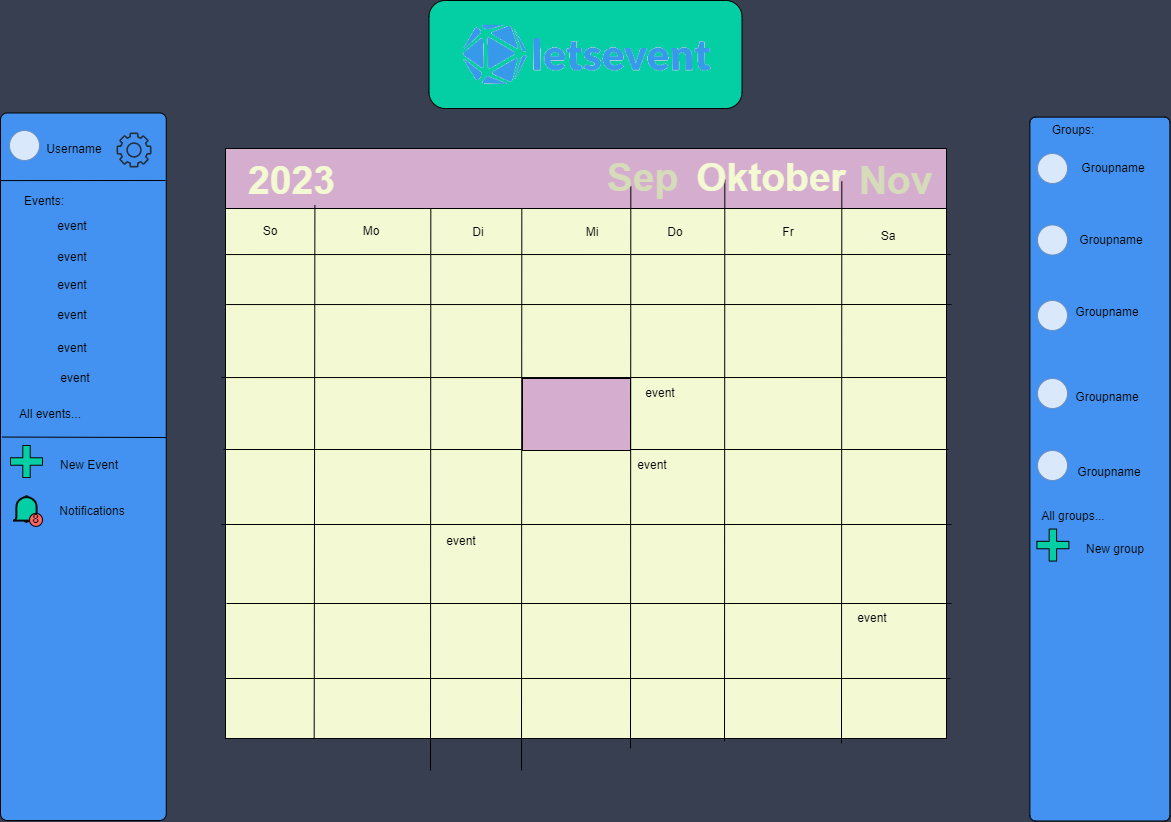

The diagram above was exported from draw.io. Its source (the exported page's mxGraphModel, read from the mxfile embedded in the PNG):
<mxGraphModel dx="2033" dy="1126" grid="0" gridSize="10" guides="1" tooltips="1" connect="1" arrows="1" fold="1" page="1" pageScale="1" pageWidth="1169" pageHeight="827" background="#383f51" math="0" shadow="0">
  <root>
    <mxCell id="0" />
    <mxCell id="1" parent="0" />
    <mxCell id="VOcjqVp8Au8ktaDMoOC1-51" value="" style="rounded=1;whiteSpace=wrap;html=1;fillColor=#03CEA4;" parent="1" vertex="1">
      <mxGeometry x="428.5" y="6" width="313" height="108" as="geometry" />
    </mxCell>
    <mxCell id="H6RvHzRp-p8A8c3SHt8J-63" value="" style="rounded=0;whiteSpace=wrap;html=1;fillColor=#d4adcf;" parent="1" vertex="1">
      <mxGeometry x="225" y="154" width="721" height="60" as="geometry" />
    </mxCell>
    <mxCell id="H6RvHzRp-p8A8c3SHt8J-1" value="" style="shape=image;verticalLabelPosition=bottom;labelBackgroundColor=default;verticalAlign=top;aspect=fixed;imageAspect=0;image=data:image/png,(base64 omitted: 19364 chars);" parent="1" vertex="1">
      <mxGeometry x="444" y="15" width="282" height="90" as="geometry" />
    </mxCell>
    <mxCell id="H6RvHzRp-p8A8c3SHt8J-14" value="" style="rounded=0;whiteSpace=wrap;html=1;gradientColor=none;fillStyle=auto;fillColor=#f3f9d2;" parent="1" vertex="1">
      <mxGeometry x="225" y="214" width="721" height="530" as="geometry" />
    </mxCell>
    <mxCell id="H6RvHzRp-p8A8c3SHt8J-15" value="" style="endArrow=none;html=1;rounded=0;entryX=0.999;entryY=0.115;entryDx=0;entryDy=0;entryPerimeter=0;" parent="1" edge="1">
      <mxGeometry width="50" height="50" relative="1" as="geometry">
        <mxPoint x="221" y="383.05" as="sourcePoint" />
        <mxPoint x="946.2789999999998" y="382.99999999999994" as="targetPoint" />
      </mxGeometry>
    </mxCell>
    <mxCell id="H6RvHzRp-p8A8c3SHt8J-22" value="" style="endArrow=none;html=1;rounded=0;entryX=0.999;entryY=0.115;entryDx=0;entryDy=0;entryPerimeter=0;" parent="1" edge="1">
      <mxGeometry width="50" height="50" relative="1" as="geometry">
        <mxPoint x="223" y="455" as="sourcePoint" />
        <mxPoint x="948" y="455" as="targetPoint" />
      </mxGeometry>
    </mxCell>
    <mxCell id="H6RvHzRp-p8A8c3SHt8J-23" value="" style="endArrow=none;html=1;rounded=0;entryX=0.999;entryY=0.115;entryDx=0;entryDy=0;entryPerimeter=0;" parent="1" edge="1">
      <mxGeometry width="50" height="50" relative="1" as="geometry">
        <mxPoint x="221" y="530" as="sourcePoint" />
        <mxPoint x="951" y="530" as="targetPoint" />
      </mxGeometry>
    </mxCell>
    <mxCell id="H6RvHzRp-p8A8c3SHt8J-24" value="" style="endArrow=none;html=1;rounded=0;entryX=0.999;entryY=0.115;entryDx=0;entryDy=0;entryPerimeter=0;" parent="1" edge="1">
      <mxGeometry width="50" height="50" relative="1" as="geometry">
        <mxPoint x="225" y="684" as="sourcePoint" />
        <mxPoint x="950" y="684" as="targetPoint" />
      </mxGeometry>
    </mxCell>
    <mxCell id="H6RvHzRp-p8A8c3SHt8J-25" value="" style="endArrow=none;html=1;rounded=0;entryX=0.999;entryY=0.115;entryDx=0;entryDy=0;entryPerimeter=0;" parent="1" edge="1">
      <mxGeometry width="50" height="50" relative="1" as="geometry">
        <mxPoint x="226" y="609" as="sourcePoint" />
        <mxPoint x="951" y="609" as="targetPoint" />
      </mxGeometry>
    </mxCell>
    <mxCell id="H6RvHzRp-p8A8c3SHt8J-26" value="" style="endArrow=none;html=1;rounded=0;entryX=0.124;entryY=-0.006;entryDx=0;entryDy=0;entryPerimeter=0;exitX=0.123;exitY=1;exitDx=0;exitDy=0;exitPerimeter=0;" parent="1" source="H6RvHzRp-p8A8c3SHt8J-14" target="H6RvHzRp-p8A8c3SHt8J-14" edge="1">
      <mxGeometry width="50" height="50" relative="1" as="geometry">
        <mxPoint x="598" y="518" as="sourcePoint" />
        <mxPoint x="648" y="468" as="targetPoint" />
      </mxGeometry>
    </mxCell>
    <mxCell id="H6RvHzRp-p8A8c3SHt8J-33" value="" style="endArrow=none;html=1;rounded=0;entryX=0.124;entryY=-0.006;entryDx=0;entryDy=0;entryPerimeter=0;" parent="1" edge="1">
      <mxGeometry width="50" height="50" relative="1" as="geometry">
        <mxPoint x="430" y="776" as="sourcePoint" />
        <mxPoint x="430.32" y="214.18" as="targetPoint" />
      </mxGeometry>
    </mxCell>
    <mxCell id="H6RvHzRp-p8A8c3SHt8J-42" value="" style="endArrow=none;html=1;rounded=0;entryX=0.124;entryY=-0.006;entryDx=0;entryDy=0;entryPerimeter=0;" parent="1" edge="1">
      <mxGeometry width="50" height="50" relative="1" as="geometry">
        <mxPoint x="521" y="775.82" as="sourcePoint" />
        <mxPoint x="521.3199999999999" y="214" as="targetPoint" />
      </mxGeometry>
    </mxCell>
    <mxCell id="H6RvHzRp-p8A8c3SHt8J-43" value="" style="endArrow=none;html=1;rounded=0;entryX=0.124;entryY=-0.006;entryDx=0;entryDy=0;entryPerimeter=0;" parent="1" edge="1">
      <mxGeometry width="50" height="50" relative="1" as="geometry">
        <mxPoint x="630" y="753.82" as="sourcePoint" />
        <mxPoint x="630.3199999999999" y="192" as="targetPoint" />
      </mxGeometry>
    </mxCell>
    <mxCell id="H6RvHzRp-p8A8c3SHt8J-44" value="" style="endArrow=none;html=1;rounded=0;entryX=0.124;entryY=-0.006;entryDx=0;entryDy=0;entryPerimeter=0;" parent="1" edge="1">
      <mxGeometry width="50" height="50" relative="1" as="geometry">
        <mxPoint x="724" y="746.82" as="sourcePoint" />
        <mxPoint x="724.3199999999999" y="185" as="targetPoint" />
      </mxGeometry>
    </mxCell>
    <mxCell id="H6RvHzRp-p8A8c3SHt8J-47" value="" style="endArrow=none;html=1;rounded=0;entryX=0.999;entryY=0.115;entryDx=0;entryDy=0;entryPerimeter=0;" parent="1" edge="1">
      <mxGeometry width="50" height="50" relative="1" as="geometry">
        <mxPoint x="225.72000000000003" y="310.05" as="sourcePoint" />
        <mxPoint x="950.9989999999998" y="309.99999999999994" as="targetPoint" />
      </mxGeometry>
    </mxCell>
    <mxCell id="H6RvHzRp-p8A8c3SHt8J-48" value="" style="endArrow=none;html=1;rounded=0;entryX=0.999;entryY=0.115;entryDx=0;entryDy=0;entryPerimeter=0;" parent="1" edge="1">
      <mxGeometry width="50" height="50" relative="1" as="geometry">
        <mxPoint x="225" y="260.05" as="sourcePoint" />
        <mxPoint x="950.2789999999998" y="259.99999999999994" as="targetPoint" />
      </mxGeometry>
    </mxCell>
    <mxCell id="H6RvHzRp-p8A8c3SHt8J-50" value="So" style="text;html=1;strokeColor=none;fillColor=none;align=center;verticalAlign=middle;whiteSpace=wrap;rounded=0;" parent="1" vertex="1">
      <mxGeometry x="240" y="222" width="60" height="30" as="geometry" />
    </mxCell>
    <mxCell id="H6RvHzRp-p8A8c3SHt8J-51" value="Mo" style="text;html=1;strokeColor=none;fillColor=none;align=center;verticalAlign=middle;whiteSpace=wrap;rounded=0;" parent="1" vertex="1">
      <mxGeometry x="341" y="227" width="60" height="20" as="geometry" />
    </mxCell>
    <mxCell id="H6RvHzRp-p8A8c3SHt8J-52" value="Di" style="text;html=1;strokeColor=none;fillColor=none;align=center;verticalAlign=middle;whiteSpace=wrap;rounded=0;" parent="1" vertex="1">
      <mxGeometry x="448" y="227" width="60" height="21" as="geometry" />
    </mxCell>
    <mxCell id="H6RvHzRp-p8A8c3SHt8J-53" value="Mi" style="text;html=1;strokeColor=none;fillColor=none;align=center;verticalAlign=middle;whiteSpace=wrap;rounded=0;" parent="1" vertex="1">
      <mxGeometry x="562" y="227" width="60" height="21" as="geometry" />
    </mxCell>
    <mxCell id="H6RvHzRp-p8A8c3SHt8J-56" value="Do" style="text;html=1;strokeColor=none;fillColor=none;align=center;verticalAlign=middle;whiteSpace=wrap;rounded=0;" parent="1" vertex="1">
      <mxGeometry x="645" y="227" width="60" height="21" as="geometry" />
    </mxCell>
    <mxCell id="H6RvHzRp-p8A8c3SHt8J-58" value="Fr" style="text;html=1;strokeColor=none;fillColor=none;align=center;verticalAlign=middle;whiteSpace=wrap;rounded=0;" parent="1" vertex="1">
      <mxGeometry x="758" y="227" width="60" height="21" as="geometry" />
    </mxCell>
    <mxCell id="H6RvHzRp-p8A8c3SHt8J-59" value="Sa" style="text;html=1;strokeColor=none;fillColor=none;align=center;verticalAlign=middle;whiteSpace=wrap;rounded=0;" parent="1" vertex="1">
      <mxGeometry x="858" y="231" width="60" height="21" as="geometry" />
    </mxCell>
    <mxCell id="H6RvHzRp-p8A8c3SHt8J-60" value="" style="endArrow=none;html=1;rounded=0;entryX=0.124;entryY=-0.006;entryDx=0;entryDy=0;entryPerimeter=0;" parent="1" edge="1">
      <mxGeometry width="50" height="50" relative="1" as="geometry">
        <mxPoint x="841" y="748.82" as="sourcePoint" />
        <mxPoint x="841.3199999999999" y="187" as="targetPoint" />
      </mxGeometry>
    </mxCell>
    <mxCell id="H6RvHzRp-p8A8c3SHt8J-61" value="&lt;b&gt;&lt;font color=&quot;#f3f9d2&quot; style=&quot;font-size: 39px;&quot;&gt;2023&lt;/font&gt;&lt;/b&gt;" style="text;html=1;strokeColor=none;fillColor=none;align=center;verticalAlign=middle;whiteSpace=wrap;rounded=0;" parent="1" vertex="1">
      <mxGeometry x="226" y="164" width="131" height="45" as="geometry" />
    </mxCell>
    <mxCell id="H6RvHzRp-p8A8c3SHt8J-62" value="&lt;b&gt;&lt;font color=&quot;#f3f9d2&quot; style=&quot;font-size: 39px;&quot;&gt;Oktober&lt;/font&gt;&lt;/b&gt;" style="text;html=1;strokeColor=none;fillColor=none;align=center;verticalAlign=middle;whiteSpace=wrap;rounded=0;" parent="1" vertex="1">
      <mxGeometry x="684" y="161.5" width="174" height="45" as="geometry" />
    </mxCell>
    <mxCell id="H6RvHzRp-p8A8c3SHt8J-71" value="" style="rounded=0;whiteSpace=wrap;html=1;fillColor=#D4ADCF;" parent="1" vertex="1">
      <mxGeometry x="522" y="384" width="108" height="72" as="geometry" />
    </mxCell>
    <mxCell id="H6RvHzRp-p8A8c3SHt8J-72" value="event" style="text;html=1;strokeColor=none;fillColor=none;align=center;verticalAlign=middle;whiteSpace=wrap;rounded=0;" parent="1" vertex="1">
      <mxGeometry x="622" y="456" width="60" height="30" as="geometry" />
    </mxCell>
    <mxCell id="H6RvHzRp-p8A8c3SHt8J-73" value="event" style="text;html=1;strokeColor=none;fillColor=none;align=center;verticalAlign=middle;whiteSpace=wrap;rounded=0;" parent="1" vertex="1">
      <mxGeometry x="431" y="532" width="60" height="30" as="geometry" />
    </mxCell>
    <mxCell id="H6RvHzRp-p8A8c3SHt8J-74" value="event" style="text;html=1;strokeColor=none;fillColor=none;align=center;verticalAlign=middle;whiteSpace=wrap;rounded=0;" parent="1" vertex="1">
      <mxGeometry x="630" y="384" width="60" height="30" as="geometry" />
    </mxCell>
    <mxCell id="H6RvHzRp-p8A8c3SHt8J-75" value="event" style="text;html=1;strokeColor=none;fillColor=none;align=center;verticalAlign=middle;whiteSpace=wrap;rounded=0;" parent="1" vertex="1">
      <mxGeometry x="842" y="609" width="60" height="30" as="geometry" />
    </mxCell>
    <mxCell id="H6RvHzRp-p8A8c3SHt8J-108" value="&lt;b&gt;&lt;font color=&quot;#d6dbb9&quot; style=&quot;font-size: 39px;&quot;&gt;Nov&lt;/font&gt;&lt;/b&gt;" style="text;html=1;strokeColor=none;fillColor=none;align=center;verticalAlign=middle;whiteSpace=wrap;rounded=0;" parent="1" vertex="1">
      <mxGeometry x="851" y="164" width="89" height="45" as="geometry" />
    </mxCell>
    <mxCell id="H6RvHzRp-p8A8c3SHt8J-109" value="&lt;b&gt;&lt;font color=&quot;#d6dbb9&quot; style=&quot;font-size: 39px;&quot;&gt;Sep&lt;/font&gt;&lt;/b&gt;" style="text;html=1;strokeColor=none;fillColor=none;align=center;verticalAlign=middle;whiteSpace=wrap;rounded=0;" parent="1" vertex="1">
      <mxGeometry x="598" y="161.5" width="89" height="45" as="geometry" />
    </mxCell>
    <mxCell id="VOcjqVp8Au8ktaDMoOC1-1" value="" style="rounded=1;whiteSpace=wrap;html=1;rotation=90;arcSize=4;fillColor=#4392F1;" parent="1" vertex="1">
      <mxGeometry x="747.45" y="404.55" width="703.89" height="140" as="geometry" />
    </mxCell>
    <mxCell id="VOcjqVp8Au8ktaDMoOC1-2" value="Groups:" style="text;html=1;strokeColor=none;fillColor=none;align=center;verticalAlign=middle;whiteSpace=wrap;rounded=0;" parent="1" vertex="1">
      <mxGeometry x="1042" y="117" width="62" height="37" as="geometry" />
    </mxCell>
    <mxCell id="VOcjqVp8Au8ktaDMoOC1-3" value="" style="ellipse;whiteSpace=wrap;html=1;aspect=fixed;fillColor=#dae8fc;strokeColor=#6c8ebf;" parent="1" vertex="1">
      <mxGeometry x="1037" y="159" width="30" height="30" as="geometry" />
    </mxCell>
    <mxCell id="VOcjqVp8Au8ktaDMoOC1-4" value="Groupname" style="text;html=1;strokeColor=none;fillColor=none;align=center;verticalAlign=middle;whiteSpace=wrap;rounded=0;" parent="1" vertex="1">
      <mxGeometry x="1082" y="155" width="62" height="37" as="geometry" />
    </mxCell>
    <mxCell id="VOcjqVp8Au8ktaDMoOC1-5" value="" style="ellipse;whiteSpace=wrap;html=1;aspect=fixed;fillColor=#dae8fc;strokeColor=#6c8ebf;" parent="1" vertex="1">
      <mxGeometry x="1037" y="230.5" width="30" height="30" as="geometry" />
    </mxCell>
    <mxCell id="VOcjqVp8Au8ktaDMoOC1-6" value="" style="ellipse;whiteSpace=wrap;html=1;aspect=fixed;fillColor=#dae8fc;strokeColor=#6c8ebf;" parent="1" vertex="1">
      <mxGeometry x="1037" y="306" width="30" height="30" as="geometry" />
    </mxCell>
    <mxCell id="VOcjqVp8Au8ktaDMoOC1-7" value="" style="ellipse;whiteSpace=wrap;html=1;aspect=fixed;fillColor=#dae8fc;strokeColor=#6c8ebf;" parent="1" vertex="1">
      <mxGeometry x="1037" y="384" width="30" height="30" as="geometry" />
    </mxCell>
    <mxCell id="VOcjqVp8Au8ktaDMoOC1-8" value="" style="ellipse;whiteSpace=wrap;html=1;aspect=fixed;fillColor=#dae8fc;strokeColor=#6c8ebf;" parent="1" vertex="1">
      <mxGeometry x="1037" y="456" width="30" height="30" as="geometry" />
    </mxCell>
    <mxCell id="VOcjqVp8Au8ktaDMoOC1-9" value="Groupname" style="text;html=1;strokeColor=none;fillColor=none;align=center;verticalAlign=middle;whiteSpace=wrap;rounded=0;" parent="1" vertex="1">
      <mxGeometry x="1080" y="227" width="62" height="37" as="geometry" />
    </mxCell>
    <mxCell id="VOcjqVp8Au8ktaDMoOC1-10" value="Groupname" style="text;html=1;strokeColor=none;fillColor=none;align=center;verticalAlign=middle;whiteSpace=wrap;rounded=0;" parent="1" vertex="1">
      <mxGeometry x="1076" y="299" width="62" height="37" as="geometry" />
    </mxCell>
    <mxCell id="VOcjqVp8Au8ktaDMoOC1-11" value="Groupname" style="text;html=1;strokeColor=none;fillColor=none;align=center;verticalAlign=middle;whiteSpace=wrap;rounded=0;" parent="1" vertex="1">
      <mxGeometry x="1076" y="384" width="62" height="37" as="geometry" />
    </mxCell>
    <mxCell id="VOcjqVp8Au8ktaDMoOC1-12" value="Groupname" style="text;html=1;strokeColor=none;fillColor=none;align=center;verticalAlign=middle;whiteSpace=wrap;rounded=0;" parent="1" vertex="1">
      <mxGeometry x="1078" y="459" width="62" height="37" as="geometry" />
    </mxCell>
    <mxCell id="VOcjqVp8Au8ktaDMoOC1-13" value="All groups..." style="text;html=1;strokeColor=none;fillColor=none;align=center;verticalAlign=middle;whiteSpace=wrap;rounded=0;" parent="1" vertex="1">
      <mxGeometry x="1037" y="507" width="72" height="30" as="geometry" />
    </mxCell>
    <mxCell id="VOcjqVp8Au8ktaDMoOC1-32" value="" style="rounded=1;whiteSpace=wrap;html=1;rotation=90;arcSize=4;fillColor=#4392F1;" parent="1" vertex="1">
      <mxGeometry x="-270.87" y="389.38" width="707.5" height="165.75" as="geometry" />
    </mxCell>
    <mxCell id="VOcjqVp8Au8ktaDMoOC1-33" value="" style="ellipse;whiteSpace=wrap;html=1;aspect=fixed;fillColor=#dae8fc;strokeColor=#6c8ebf;" parent="1" vertex="1">
      <mxGeometry x="9" y="136" width="30" height="30" as="geometry" />
    </mxCell>
    <mxCell id="VOcjqVp8Au8ktaDMoOC1-34" value="Username" style="text;html=1;strokeColor=none;fillColor=none;align=center;verticalAlign=middle;whiteSpace=wrap;rounded=0;" parent="1" vertex="1">
      <mxGeometry x="43" y="136" width="62" height="37" as="geometry" />
    </mxCell>
    <mxCell id="VOcjqVp8Au8ktaDMoOC1-35" value="" style="sketch=0;outlineConnect=0;fontColor=#232F3E;gradientColor=none;fillColor=#232F3D;strokeColor=none;dashed=0;verticalLabelPosition=bottom;verticalAlign=top;align=center;html=1;fontSize=12;fontStyle=0;aspect=fixed;pointerEvents=1;shape=mxgraph.aws4.gear;" parent="1" vertex="1">
      <mxGeometry x="116" y="138" width="35" height="35" as="geometry" />
    </mxCell>
    <mxCell id="VOcjqVp8Au8ktaDMoOC1-36" value="Events:" style="text;html=1;strokeColor=none;fillColor=none;align=center;verticalAlign=middle;whiteSpace=wrap;rounded=0;" parent="1" vertex="1">
      <mxGeometry x="14" y="192" width="60" height="30" as="geometry" />
    </mxCell>
    <mxCell id="VOcjqVp8Au8ktaDMoOC1-37" value="event" style="text;html=1;strokeColor=none;fillColor=none;align=center;verticalAlign=middle;whiteSpace=wrap;rounded=0;" parent="1" vertex="1">
      <mxGeometry x="42" y="217" width="60" height="30" as="geometry" />
    </mxCell>
    <mxCell id="VOcjqVp8Au8ktaDMoOC1-38" value="event" style="text;html=1;strokeColor=none;fillColor=none;align=center;verticalAlign=middle;whiteSpace=wrap;rounded=0;" parent="1" vertex="1">
      <mxGeometry x="42" y="248" width="60" height="30" as="geometry" />
    </mxCell>
    <mxCell id="VOcjqVp8Au8ktaDMoOC1-39" value="event" style="text;html=1;strokeColor=none;fillColor=none;align=center;verticalAlign=middle;whiteSpace=wrap;rounded=0;" parent="1" vertex="1">
      <mxGeometry x="42" y="276" width="60" height="30" as="geometry" />
    </mxCell>
    <mxCell id="VOcjqVp8Au8ktaDMoOC1-40" value="event" style="text;html=1;strokeColor=none;fillColor=none;align=center;verticalAlign=middle;whiteSpace=wrap;rounded=0;" parent="1" vertex="1">
      <mxGeometry x="42" y="306" width="60" height="30" as="geometry" />
    </mxCell>
    <mxCell id="VOcjqVp8Au8ktaDMoOC1-41" value="event" style="text;html=1;strokeColor=none;fillColor=none;align=center;verticalAlign=middle;whiteSpace=wrap;rounded=0;" parent="1" vertex="1">
      <mxGeometry x="42" y="339" width="60" height="30" as="geometry" />
    </mxCell>
    <mxCell id="VOcjqVp8Au8ktaDMoOC1-42" value="event" style="text;html=1;strokeColor=none;fillColor=none;align=center;verticalAlign=middle;whiteSpace=wrap;rounded=0;" parent="1" vertex="1">
      <mxGeometry x="45" y="369" width="60" height="30" as="geometry" />
    </mxCell>
    <mxCell id="VOcjqVp8Au8ktaDMoOC1-43" value="All events..." style="text;html=1;strokeColor=none;fillColor=none;align=center;verticalAlign=middle;whiteSpace=wrap;rounded=0;" parent="1" vertex="1">
      <mxGeometry x="14" y="405" width="72" height="30" as="geometry" />
    </mxCell>
    <mxCell id="VOcjqVp8Au8ktaDMoOC1-44" value="" style="endArrow=none;html=1;rounded=0;exitX=0.458;exitY=0.991;exitDx=0;exitDy=0;exitPerimeter=0;" parent="1" source="VOcjqVp8Au8ktaDMoOC1-32" edge="1">
      <mxGeometry width="50" height="50" relative="1" as="geometry">
        <mxPoint x="4.02" y="442.74" as="sourcePoint" />
        <mxPoint x="166" y="443" as="targetPoint" />
      </mxGeometry>
    </mxCell>
    <mxCell id="VOcjqVp8Au8ktaDMoOC1-45" value="" style="shape=cross;whiteSpace=wrap;html=1;size=0.232788749363106;fillColor=#03CEA4;" parent="1" vertex="1">
      <mxGeometry x="10" y="451" width="32" height="32" as="geometry" />
    </mxCell>
    <mxCell id="VOcjqVp8Au8ktaDMoOC1-46" value="New Event" style="text;html=1;strokeColor=none;fillColor=none;align=center;verticalAlign=middle;whiteSpace=wrap;rounded=0;" parent="1" vertex="1">
      <mxGeometry x="42" y="456" width="94" height="30" as="geometry" />
    </mxCell>
    <mxCell id="VOcjqVp8Au8ktaDMoOC1-47" value="" style="endArrow=none;html=1;rounded=0;exitX=0.114;exitY=1;exitDx=0;exitDy=0;exitPerimeter=0;" parent="1" edge="1">
      <mxGeometry width="50" height="50" relative="1" as="geometry">
        <mxPoint x="1.092459456231154e-13" y="186.08923999999996" as="sourcePoint" />
        <mxPoint x="165" y="186" as="targetPoint" />
      </mxGeometry>
    </mxCell>
    <mxCell id="VOcjqVp8Au8ktaDMoOC1-48" value="" style="html=1;verticalLabelPosition=bottom;align=center;labelBackgroundColor=#ffffff;verticalAlign=top;strokeWidth=2;strokeColor=#07090D;shadow=0;dashed=0;shape=mxgraph.ios7.icons.bell;fillColor=#03CEA4;" parent="1" vertex="1">
      <mxGeometry x="12.5" y="501.62" width="27.01" height="26" as="geometry" />
    </mxCell>
    <mxCell id="VOcjqVp8Au8ktaDMoOC1-49" value="Notifications" style="text;html=1;strokeColor=none;fillColor=none;align=center;verticalAlign=middle;whiteSpace=wrap;rounded=0;" parent="1" vertex="1">
      <mxGeometry x="45" y="502" width="94" height="30" as="geometry" />
    </mxCell>
    <mxCell id="VOcjqVp8Au8ktaDMoOC1-50" value="8" style="ellipse;whiteSpace=wrap;html=1;aspect=fixed;fillColor=#FF6666;" parent="1" vertex="1">
      <mxGeometry x="29" y="518.88" width="13" height="13" as="geometry" />
    </mxCell>
    <mxCell id="Z0-6ofclPTqh1gwkIZZK-1" value="" style="shape=cross;whiteSpace=wrap;html=1;size=0.232788749363106;fillColor=#03CEA4;" vertex="1" parent="1">
      <mxGeometry x="1036.4" y="534.55" width="32" height="32" as="geometry" />
    </mxCell>
    <mxCell id="Z0-6ofclPTqh1gwkIZZK-2" value="New group" style="text;html=1;strokeColor=none;fillColor=none;align=center;verticalAlign=middle;whiteSpace=wrap;rounded=0;" vertex="1" parent="1">
      <mxGeometry x="1068.4" y="539.55" width="94" height="30" as="geometry" />
    </mxCell>
  </root>
</mxGraphModel>